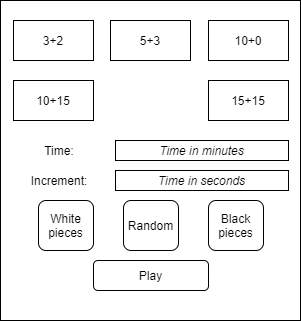

The diagram above was exported from draw.io. Its source (the exported page's mxGraphModel, read from the mxfile embedded in the PNG):
<mxGraphModel dx="1038" dy="585" grid="1" gridSize="10" guides="1" tooltips="1" connect="1" arrows="1" fold="1" page="1" pageScale="1" pageWidth="850" pageHeight="1100" math="0" shadow="0">
  <root>
    <mxCell id="0" />
    <mxCell id="1" parent="0" />
    <mxCell id="hiBZICo5cPe2O13Vf_gy-1" value="" style="rounded=0;whiteSpace=wrap;html=1;aspect=fixed;" vertex="1" parent="1">
      <mxGeometry x="275" y="390" width="300" height="320" as="geometry" />
    </mxCell>
    <mxCell id="hiBZICo5cPe2O13Vf_gy-2" value="Play" style="rounded=1;whiteSpace=wrap;html=1;" vertex="1" parent="1">
      <mxGeometry x="368" y="650" width="115" height="30" as="geometry" />
    </mxCell>
    <mxCell id="hiBZICo5cPe2O13Vf_gy-3" value="3+2" style="rounded=0;whiteSpace=wrap;html=1;" vertex="1" parent="1">
      <mxGeometry x="288" y="410" width="80" height="40" as="geometry" />
    </mxCell>
    <mxCell id="hiBZICo5cPe2O13Vf_gy-4" value="5+3" style="rounded=0;whiteSpace=wrap;html=1;" vertex="1" parent="1">
      <mxGeometry x="385" y="410" width="80" height="40" as="geometry" />
    </mxCell>
    <mxCell id="hiBZICo5cPe2O13Vf_gy-5" value="10+0" style="rounded=0;whiteSpace=wrap;html=1;" vertex="1" parent="1">
      <mxGeometry x="483" y="410" width="80" height="40" as="geometry" />
    </mxCell>
    <mxCell id="hiBZICo5cPe2O13Vf_gy-6" value="10+15" style="rounded=0;whiteSpace=wrap;html=1;" vertex="1" parent="1">
      <mxGeometry x="288" y="470" width="80" height="40" as="geometry" />
    </mxCell>
    <mxCell id="hiBZICo5cPe2O13Vf_gy-7" value="15+15" style="rounded=0;whiteSpace=wrap;html=1;" vertex="1" parent="1">
      <mxGeometry x="483" y="470" width="80" height="40" as="geometry" />
    </mxCell>
    <mxCell id="hiBZICo5cPe2O13Vf_gy-8" value="&lt;i&gt;Time in minutes&lt;/i&gt;" style="rounded=0;whiteSpace=wrap;html=1;" vertex="1" parent="1">
      <mxGeometry x="390" y="530" width="173" height="20" as="geometry" />
    </mxCell>
    <mxCell id="hiBZICo5cPe2O13Vf_gy-9" value="Time:" style="text;html=1;strokeColor=none;fillColor=none;align=center;verticalAlign=middle;whiteSpace=wrap;rounded=0;" vertex="1" parent="1">
      <mxGeometry x="288" y="530" width="92" height="20" as="geometry" />
    </mxCell>
    <mxCell id="hiBZICo5cPe2O13Vf_gy-10" value="&lt;i&gt;Time in seconds&lt;/i&gt;" style="rounded=0;whiteSpace=wrap;html=1;" vertex="1" parent="1">
      <mxGeometry x="390" y="560" width="173" height="20" as="geometry" />
    </mxCell>
    <mxCell id="hiBZICo5cPe2O13Vf_gy-11" value="Increment:" style="text;html=1;strokeColor=none;fillColor=none;align=center;verticalAlign=middle;whiteSpace=wrap;rounded=0;" vertex="1" parent="1">
      <mxGeometry x="288" y="560" width="92" height="20" as="geometry" />
    </mxCell>
    <mxCell id="hiBZICo5cPe2O13Vf_gy-12" value="White pieces" style="rounded=1;whiteSpace=wrap;html=1;" vertex="1" parent="1">
      <mxGeometry x="313" y="590" width="55" height="50" as="geometry" />
    </mxCell>
    <mxCell id="hiBZICo5cPe2O13Vf_gy-13" value="Random&lt;span style=&quot;color: rgba(0 , 0 , 0 , 0) ; font-family: monospace ; font-size: 0px&quot;&gt;%3CmxGraphModel%3E%3Croot%3E%3CmxCell%20id%3D%220%22%2F%3E%3CmxCell%20id%3D%221%22%20parent%3D%220%22%2F%3E%3CmxCell%20id%3D%222%22%20value%3D%22White%20pieces%22%20style%3D%22rounded%3D1%3BwhiteSpace%3Dwrap%3Bhtml%3D1%3B%22%20vertex%3D%221%22%20parent%3D%221%22%3E%3CmxGeometry%20x%3D%22335%22%20y%3D%22590%22%20width%3D%2255%22%20height%3D%2250%22%20as%3D%22geometry%22%2F%3E%3C%2FmxCell%3E%3C%2Froot%3E%3C%2FmxGraphModel%3E&lt;/span&gt;&lt;span style=&quot;color: rgba(0 , 0 , 0 , 0) ; font-family: monospace ; font-size: 0px&quot;&gt;%3CmxGraphModel%3E%3Croot%3E%3CmxCell%20id%3D%220%22%2F%3E%3CmxCell%20id%3D%221%22%20parent%3D%220%22%2F%3E%3CmxCell%20id%3D%222%22%20value%3D%22White%20pieces%22%20style%3D%22rounded%3D1%3BwhiteSpace%3Dwrap%3Bhtml%3D1%3B%22%20vertex%3D%221%22%20parent%3D%221%22%3E%3CmxGeometry%20x%3D%22335%22%20y%3D%22590%22%20width%3D%2255%22%20height%3D%2250%22%20as%3D%22geometry%22%2F%3E%3C%2FmxCell%3E%3C%2Froot%3E%3C%2FmxGraphModel%3E&lt;/span&gt;" style="rounded=1;whiteSpace=wrap;html=1;" vertex="1" parent="1">
      <mxGeometry x="398" y="590" width="55" height="50" as="geometry" />
    </mxCell>
    <mxCell id="hiBZICo5cPe2O13Vf_gy-14" value="Black pieces" style="rounded=1;whiteSpace=wrap;html=1;" vertex="1" parent="1">
      <mxGeometry x="483" y="590" width="55" height="50" as="geometry" />
    </mxCell>
  </root>
</mxGraphModel>